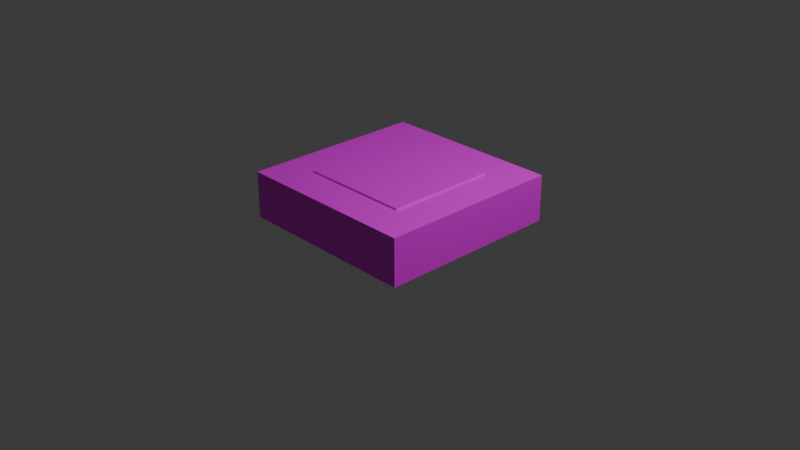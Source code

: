 # Source: switch1.blend  (saved by Blender 4.3.34; exported with 4.5.12 LTS)
import bpy
from mathutils import Matrix  # noqa: F401  (used for matrix-valued properties, if any)

bpy.ops.wm.read_factory_settings(use_empty=True)
scene = bpy.context.scene
scene.name = 'Scene'

# ---- collections
col_collection = bpy.data.collections.new('Collection'); scene.collection.children.link(col_collection)

# ---- images (referenced by path relative to the original .blend; pixels are not part of the script)
import os
ASSET_DIR = os.environ.get("B2B_ASSET_DIR", "")  # directory of the original .blend (textures are referenced by path, not embedded)
HERE = os.path.dirname(os.path.abspath(__file__))  # packed textures are extracted next to this script under _unpacked/

def load_image(name, relpath, width, height, colorspace="sRGB"):
    """Load a texture the original file referenced (path relative to the .blend, or extracted next to this script)."""
    p = next((c for c in (os.path.join(HERE, relpath), os.path.join(ASSET_DIR, relpath)) if relpath and os.path.exists(c)), "")
    if p:
        img = bpy.data.images.load(p, check_existing=True)
        img.name = name
    else:  # same state as the original file: an image datablock whose file is absent (Cycles renders it pink)
        img = bpy.data.images.new(name, width, height)
        img.source = "FILE"
        img.filepath = "//" + (relpath or name)
    img.colorspace_settings.name = colorspace
    return img
img_switch_png = load_image('switch.png', 'switch.png', 1024, 1024, 'sRGB')

# ---- materials (node trees are filled in below, after node groups)
mat_x = bpy.data.materials.new('マテリアル')

# ---- material node trees
mat_x.use_nodes = True; mat_x.node_tree.nodes.clear()
_N = mat_x.node_tree.nodes; _L = mat_x.node_tree.links
n0 = _N.new('ShaderNodeBsdfPrincipled'); n0.name = 'プリンシプルBSDF'; n0.location = (10, 300)
n1 = _N.new('ShaderNodeOutputMaterial'); n1.name = 'マテリアル出力'; n1.location = (300, 300)
n2 = _N.new('ShaderNodeTexImage'); n2.name = '画像テクスチャ'; n2.location = (-280, 280)
n2.image = img_switch_png
_L.new(n0.outputs[0], n1.inputs[0])
_L.new(n2.outputs[0], n0.inputs[0])
n1.is_active_output = True

# ---- world
world_world = bpy.data.worlds.new('World'); scene.world = world_world
world_world.use_nodes = True; world_world.node_tree.nodes.clear()
_N = world_world.node_tree.nodes; _L = world_world.node_tree.links
n0 = _N.new('ShaderNodeOutputWorld'); n0.name = 'World Output'; n0.location = (300, 300)
n1 = _N.new('ShaderNodeBackground'); n1.name = 'Background'; n1.location = (10, 300)
n1.inputs[0].default_value = (0.05088, 0.05088, 0.05088, 1.0)
_L.new(n1.outputs[0], n0.inputs[0])
n0.is_active_output = True
world_world.color = (0.05088, 0.05088, 0.05088)
world_world.sun_shadow_jitter_overblur = 0.0

# ---- cameras
cam_camera = bpy.data.cameras.new('Camera')
cam_camera.clip_end = 100.0
cam_camera.ortho_scale = 7.314

# ---- lights
light_light = bpy.data.lights.new('Light', 'POINT')
light_light.energy = 1000.0
light_light.shadow_soft_size = 0.1

# ---- meshes
me_cube = bpy.data.meshes.new('Cube')
me_cube.from_pydata([(1.0, 1.0, 0.5), (1.0, 1.0, 0.0), (1.0, -1.0, 0.5), (1.0, -1.0, 0.0), (-1.0, 1.0, 0.5), (-1.0, 1.0, 0.0), (-1.0, -1.0, 0.5), (-1.0, -1.0, 0.0)], [], [(0, 4, 6, 2), (3, 2, 6, 7), (7, 6, 4, 5), (5, 1, 3, 7), (1, 0, 2, 3), (5, 4, 0, 1)])
_uv = me_cube.uv_layers.new(name='UVMap')
_uv.uv.foreach_set('vector', [0.3283, 0.548, 0.461, 0.548, 0.461, 0.6807, 0.3283, 0.6807, 0.1957, 0.6807, 0.3283, 0.6807, 0.3283, 0.8134, 0.1957, 0.8134, 0.1957, 0.2826, 0.3283, 0.2826, 0.3283, 0.4153, 0.1957, 0.4153, 0.06296, 0.548, 0.1957, 0.548, 0.1957, 0.6807, 0.06296, 0.6807, 0.1957, 0.548, 0.3283, 0.548, 0.3283, 0.6807, 0.1957, 0.6807, 0.1957, 0.4153, 0.3283, 0.4153, 0.3283, 0.548, 0.1957, 0.548])
me_cube.materials.append(mat_x)
me_cube.use_mirror_vertex_groups = False
me_cube.update()
me_001 = bpy.data.meshes.new('立方体.001')
me_001.from_pydata([(-0.6, -0.6, 0.12), (-0.6, -0.6, 0.52), (-0.6, 0.6, 0.12), (-0.6, 0.6, 0.52), (0.6, -0.6, 0.12), (0.6, -0.6, 0.52), (0.6, 0.6, 0.12), (0.6, 0.6, 0.52)], [], [(0, 1, 3, 2), (2, 3, 7, 6), (6, 7, 5, 4), (4, 5, 1, 0), (2, 6, 4, 0), (7, 3, 1, 5)])
_uv = me_001.uv_layers.new(name='UVマップ')
_uv.uv.foreach_set('vector', [0.7002, 0.2926, 0.8038, 0.2926, 0.8038, 0.3963, 0.7002, 0.3963, 0.7002, 0.3963, 0.8038, 0.3963, 0.8038, 0.5, 0.7002, 0.5, 0.7002, 0.5, 0.8038, 0.5, 0.8038, 0.6037, 0.7002, 0.6037, 0.7002, 0.6037, 0.8038, 0.6037, 0.8038, 0.7074, 0.7002, 0.7074, 0.5965, 0.5, 0.7002, 0.5, 0.7002, 0.6037, 0.5965, 0.6037, 0.8038, 0.5, 0.9075, 0.5, 0.9075, 0.6037, 0.8038, 0.6037])
me_001.materials.append(mat_x)
me_001.update()

# ---- objects
ob_cube = bpy.data.objects.new('Cube', me_cube)
ob_light = bpy.data.objects.new('Light', light_light)
ob_camera = bpy.data.objects.new('Camera', cam_camera)
ob_x = bpy.data.objects.new('立方体', me_001)

# ---- transforms, parenting, visibility, modifiers, constraints
ob_cube.location = (0.0, 0.0, 0.0)
ob_cube.lock_rotations_4d = False
ob_cube.empty_display_type = 'ARROWS'
ob_cube.lineart.crease_threshold = 0.0
ob_light.location = (4.076, 1.005, 5.904)
ob_light.rotation_euler = (0.6503, 0.05522, 1.866)
ob_light.lock_rotations_4d = False
ob_light.empty_display_type = 'ARROWS'
ob_light.color = (0.0, 0.0, 0.0, 0.0)
ob_light.lineart.crease_threshold = 0.0
ob_camera.location = (7.359, -6.926, 4.958)
ob_camera.rotation_euler = (1.109, 0.0, 0.8149)
ob_camera.lock_rotations_4d = False
ob_camera.empty_display_type = 'ARROWS'
ob_camera.color = (0.0, 0.0, 0.0, 0.0)
ob_camera.display_type = 'WIRE'
ob_camera.lineart.crease_threshold = 0.0
ob_x.location = (0.0, 0.0, 0.0)

# ---- collection membership
col_collection.objects.link(ob_cube)
col_collection.objects.link(ob_light)
col_collection.objects.link(ob_camera)
col_collection.objects.link(ob_x)

# ---- scene / render settings (as saved in the file)
scene.camera = ob_camera
scene.frame_start = 1; scene.frame_end = 250; scene.frame_set(1)
scene.render.engine = 'BLENDER_EEVEE_NEXT'
bpy.context.view_layer.update()
